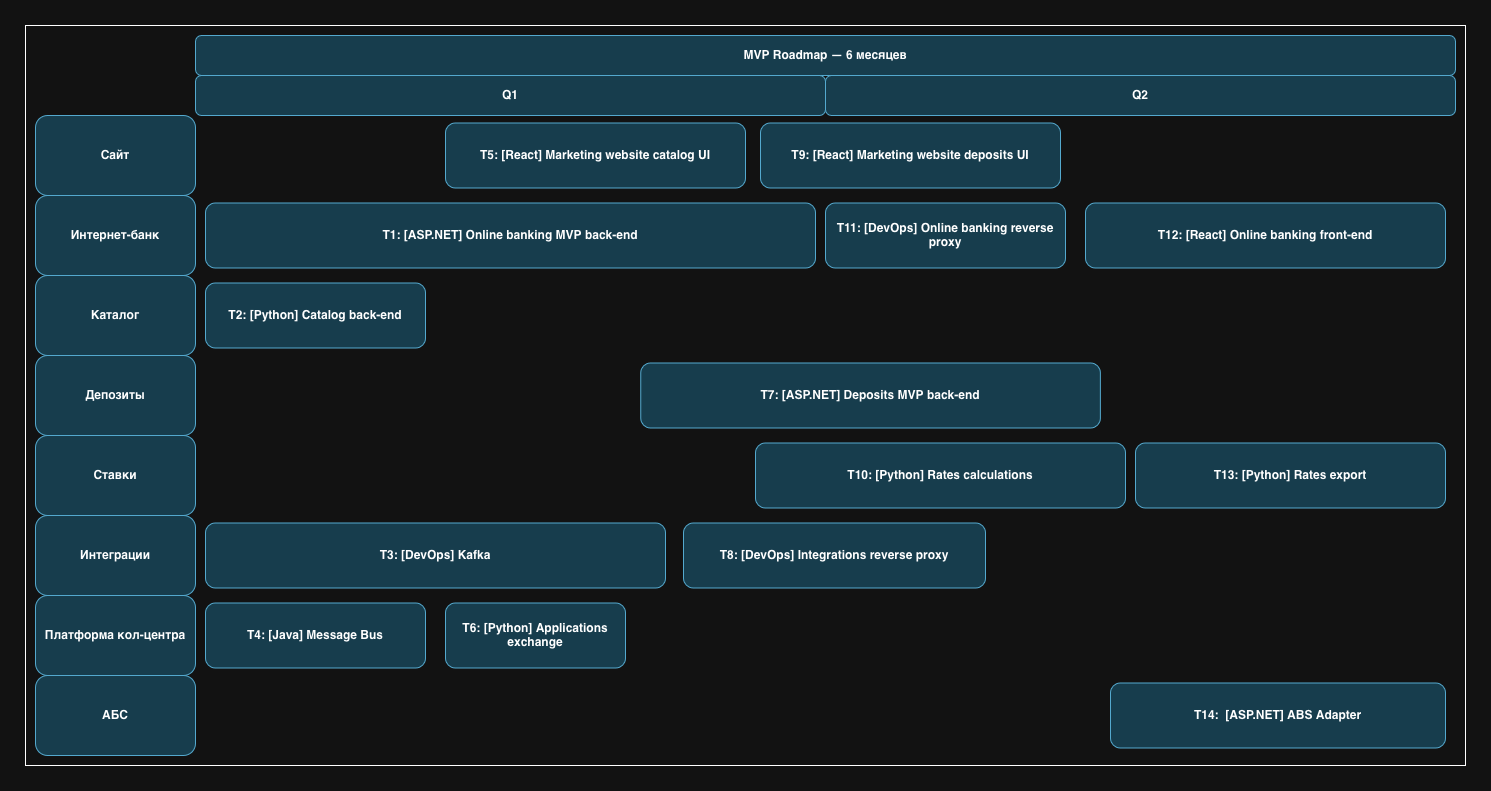

The diagram above was exported from draw.io. Its source (the exported page's mxGraphModel, read from the mxfile embedded in the PNG):
<mxGraphModel dx="1621" dy="1097" grid="1" gridSize="10" guides="1" tooltips="1" connect="1" arrows="1" fold="1" page="1" pageScale="1" pageWidth="827" pageHeight="1169" math="0" shadow="0">
  <root>
    <mxCell id="0" />
    <mxCell id="1" parent="0" />
    <mxCell id="NzNkhhu53JXfdp99YAn9-56" value="" style="rounded=0;whiteSpace=wrap;html=1;" vertex="1" parent="1">
      <mxGeometry x="30" y="190" width="1440" height="740" as="geometry" />
    </mxCell>
    <mxCell id="NzNkhhu53JXfdp99YAn9-4" value="MVP Roadmap — 6 месяцев" style="rounded=1;whiteSpace=wrap;html=1;fillColor=#b1ddf0;strokeColor=#10739e;fontStyle=1;" vertex="1" parent="1">
      <mxGeometry x="200" y="200" width="1260" height="40" as="geometry" />
    </mxCell>
    <mxCell id="NzNkhhu53JXfdp99YAn9-15" value="Q1" style="rounded=1;whiteSpace=wrap;html=1;fillColor=#b1ddf0;strokeColor=#10739e;fontStyle=1;" vertex="1" parent="1">
      <mxGeometry x="200" y="240" width="630" height="40" as="geometry" />
    </mxCell>
    <mxCell id="NzNkhhu53JXfdp99YAn9-16" value="Q2" style="rounded=1;whiteSpace=wrap;html=1;fillColor=#b1ddf0;strokeColor=#10739e;fontStyle=1;" vertex="1" parent="1">
      <mxGeometry x="830" y="240" width="630" height="40" as="geometry" />
    </mxCell>
    <mxCell id="NzNkhhu53JXfdp99YAn9-18" value="Сайт" style="rounded=1;whiteSpace=wrap;html=1;fillColor=#b1ddf0;strokeColor=#10739e;fontStyle=1;" vertex="1" parent="1">
      <mxGeometry x="40" y="280" width="160" height="80" as="geometry" />
    </mxCell>
    <mxCell id="NzNkhhu53JXfdp99YAn9-19" value="Интернет-банк" style="rounded=1;whiteSpace=wrap;html=1;fillColor=#b1ddf0;strokeColor=#10739e;fontStyle=1;" vertex="1" parent="1">
      <mxGeometry x="40" y="360" width="160" height="80" as="geometry" />
    </mxCell>
    <mxCell id="NzNkhhu53JXfdp99YAn9-20" value="Каталог" style="rounded=1;whiteSpace=wrap;html=1;fillColor=#b1ddf0;strokeColor=#10739e;fontStyle=1;" vertex="1" parent="1">
      <mxGeometry x="40" y="440" width="160" height="80" as="geometry" />
    </mxCell>
    <mxCell id="NzNkhhu53JXfdp99YAn9-21" value="Ставки" style="rounded=1;whiteSpace=wrap;html=1;fillColor=#b1ddf0;strokeColor=#10739e;fontStyle=1;" vertex="1" parent="1">
      <mxGeometry x="40" y="600" width="160" height="80" as="geometry" />
    </mxCell>
    <mxCell id="NzNkhhu53JXfdp99YAn9-22" value="Интеграции" style="rounded=1;whiteSpace=wrap;html=1;fillColor=#b1ddf0;strokeColor=#10739e;fontStyle=1;" vertex="1" parent="1">
      <mxGeometry x="40" y="680" width="160" height="80" as="geometry" />
    </mxCell>
    <mxCell id="NzNkhhu53JXfdp99YAn9-23" value="T5: [React] Marketing website catalog UI" style="rounded=1;whiteSpace=wrap;html=1;fillColor=#b1ddf0;strokeColor=#10739e;fontStyle=1;" vertex="1" parent="1">
      <mxGeometry x="450" y="287.5" width="300" height="65" as="geometry" />
    </mxCell>
    <mxCell id="NzNkhhu53JXfdp99YAn9-24" value="T2: [Python] Catalog back-end" style="rounded=1;whiteSpace=wrap;html=1;fillColor=#b1ddf0;strokeColor=#10739e;fontStyle=1;" vertex="1" parent="1">
      <mxGeometry x="210" y="447.5" width="220" height="65" as="geometry" />
    </mxCell>
    <mxCell id="NzNkhhu53JXfdp99YAn9-25" value="T1: [ASP.NET] Online banking MVP back-end" style="rounded=1;whiteSpace=wrap;html=1;fillColor=#b1ddf0;strokeColor=#10739e;fontStyle=1;" vertex="1" parent="1">
      <mxGeometry x="210" y="367.5" width="610" height="65" as="geometry" />
    </mxCell>
    <mxCell id="NzNkhhu53JXfdp99YAn9-26" value="T12:&amp;nbsp;[React] Online banking front-end" style="rounded=1;whiteSpace=wrap;html=1;fillColor=#b1ddf0;strokeColor=#10739e;fontStyle=1;" vertex="1" parent="1">
      <mxGeometry x="1090" y="367.5" width="360" height="65" as="geometry" />
    </mxCell>
    <mxCell id="NzNkhhu53JXfdp99YAn9-27" value="T9:&amp;nbsp;[React]&amp;nbsp;Marketing website deposits UI" style="rounded=1;whiteSpace=wrap;html=1;fillColor=#b1ddf0;strokeColor=#10739e;fontStyle=1;" vertex="1" parent="1">
      <mxGeometry x="765" y="287.5" width="300" height="65" as="geometry" />
    </mxCell>
    <mxCell id="NzNkhhu53JXfdp99YAn9-28" value="Депозиты" style="rounded=1;whiteSpace=wrap;html=1;fillColor=#b1ddf0;strokeColor=#10739e;fontStyle=1;" vertex="1" parent="1">
      <mxGeometry x="40" y="520" width="160" height="80" as="geometry" />
    </mxCell>
    <mxCell id="NzNkhhu53JXfdp99YAn9-29" value="T7:&amp;nbsp;[ASP.NET] Deposits MVP back-end" style="rounded=1;whiteSpace=wrap;html=1;fillColor=#b1ddf0;strokeColor=#10739e;fontStyle=1;" vertex="1" parent="1">
      <mxGeometry x="645.1800000000001" y="527.5" width="459.65" height="65" as="geometry" />
    </mxCell>
    <mxCell id="NzNkhhu53JXfdp99YAn9-30" value="T11:&amp;nbsp;[DevOps] Online banking reverse proxy" style="rounded=1;whiteSpace=wrap;html=1;fillColor=#b1ddf0;strokeColor=#10739e;fontStyle=1;" vertex="1" parent="1">
      <mxGeometry x="830" y="367.5" width="240" height="65" as="geometry" />
    </mxCell>
    <mxCell id="NzNkhhu53JXfdp99YAn9-33" value="T3: [DevOps] Kafka" style="rounded=1;whiteSpace=wrap;html=1;fillColor=#b1ddf0;strokeColor=#10739e;fontStyle=1;" vertex="1" parent="1">
      <mxGeometry x="210" y="687.5" width="460" height="65" as="geometry" />
    </mxCell>
    <mxCell id="NzNkhhu53JXfdp99YAn9-35" value="T8:&amp;nbsp;[DevOps] Integrations reverse proxy" style="rounded=1;whiteSpace=wrap;html=1;fillColor=#b1ddf0;strokeColor=#10739e;fontStyle=1;" vertex="1" parent="1">
      <mxGeometry x="688" y="687.5" width="302" height="65" as="geometry" />
    </mxCell>
    <mxCell id="NzNkhhu53JXfdp99YAn9-36" value="Платформа кол-центра" style="rounded=1;whiteSpace=wrap;html=1;fillColor=#b1ddf0;strokeColor=#10739e;fontStyle=1;" vertex="1" parent="1">
      <mxGeometry x="40" y="760" width="160" height="80" as="geometry" />
    </mxCell>
    <mxCell id="NzNkhhu53JXfdp99YAn9-37" value="T4: [Java] Message Bus" style="rounded=1;whiteSpace=wrap;html=1;fillColor=#b1ddf0;strokeColor=#10739e;fontStyle=1;" vertex="1" parent="1">
      <mxGeometry x="210" y="767.5" width="220" height="65" as="geometry" />
    </mxCell>
    <mxCell id="NzNkhhu53JXfdp99YAn9-39" value="T10: [Python] Rates calculations" style="rounded=1;whiteSpace=wrap;html=1;fillColor=#b1ddf0;strokeColor=#10739e;fontStyle=1;" vertex="1" parent="1">
      <mxGeometry x="760" y="607.5" width="370" height="65" as="geometry" />
    </mxCell>
    <mxCell id="NzNkhhu53JXfdp99YAn9-40" value="T13: [Python] Rates export" style="rounded=1;whiteSpace=wrap;html=1;fillColor=#b1ddf0;strokeColor=#10739e;fontStyle=1;" vertex="1" parent="1">
      <mxGeometry x="1140" y="607.5" width="310" height="65" as="geometry" />
    </mxCell>
    <mxCell id="NzNkhhu53JXfdp99YAn9-45" value="АБС" style="rounded=1;whiteSpace=wrap;html=1;fillColor=#b1ddf0;strokeColor=#10739e;fontStyle=1;" vertex="1" parent="1">
      <mxGeometry x="40" y="840" width="160" height="80" as="geometry" />
    </mxCell>
    <mxCell id="NzNkhhu53JXfdp99YAn9-46" value="T14:&amp;nbsp;&amp;nbsp;[ASP.NET]&amp;nbsp;ABS Adapter" style="rounded=1;whiteSpace=wrap;html=1;fillColor=#b1ddf0;strokeColor=#10739e;fontStyle=1;" vertex="1" parent="1">
      <mxGeometry x="1115" y="847.5" width="335" height="65" as="geometry" />
    </mxCell>
    <mxCell id="NzNkhhu53JXfdp99YAn9-55" value="T6: [Python] Applications exchange" style="rounded=1;whiteSpace=wrap;html=1;fillColor=#b1ddf0;strokeColor=#10739e;fontStyle=1;" vertex="1" parent="1">
      <mxGeometry x="450" y="767.5" width="180" height="65" as="geometry" />
    </mxCell>
  </root>
</mxGraphModel>